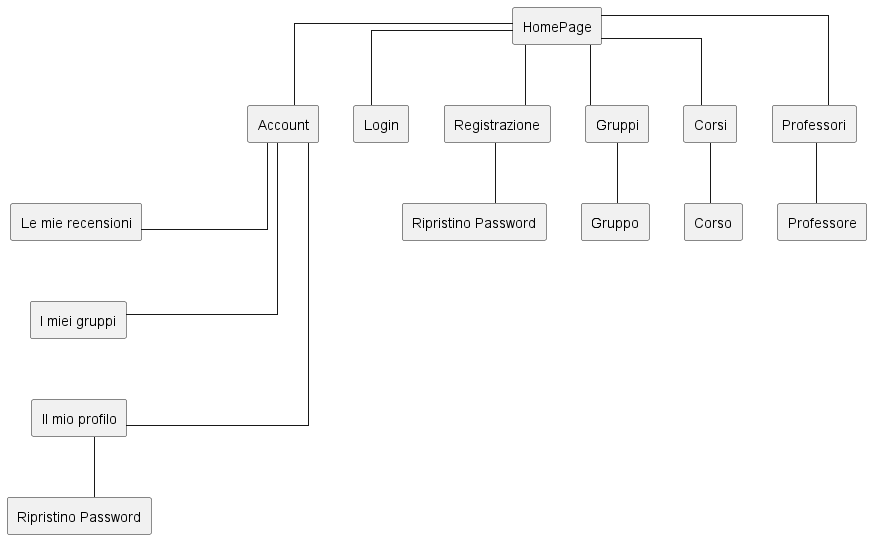

The diagram above was rendered by PlantUML. Its source (embedded in the PNG):
@startuml Sitemap


'skinparam linetype polyline
skinparam linetype ortho


rectangle HomePage


rectangle Login
rectangle Registrazione
rectangle Ripristino_password_registrazione as "Ripristino Password"




rectangle Account
together {
rectangle Il_mio_profilo as "Il mio profilo"
rectangle Le_mie_recensioni as "Le mie recensioni"
rectangle I_miei_gruppi as "I miei gruppi"
rectangle Ripristino_password_account as "Ripristino Password"
}


rectangle Gruppi
rectangle Gruppo


rectangle Corsi
rectangle Corso


rectangle Professori
rectangle Professore


HomePage -d- Login
Login -[hidden]u- HomePage


HomePage -d- Registrazione
Registrazione -[hidden]u- HomePage


HomePage -d- Gruppi
Gruppi -[hidden]u- HomePage


HomePage -d- Corsi
Corsi -[hidden]u- HomePage


HomePage -d- Professori
Professori -[hidden]u- HomePage


HomePage -d- Account
Account -[hidden]u- HomePage

Account -d- Il_mio_profilo
Account -d- Le_mie_recensioni
Account -d- I_miei_gruppi


Il_mio_profilo -d- Ripristino_password_account
Ripristino_password_account -[hidden]u- Il_mio_profilo
 
Le_mie_recensioni -[hidden]u- Account
I_miei_gruppi -[hidden]r- Account
Il_mio_profilo -[hidden]l- Account


Le_mie_recensioni -[hidden]- I_miei_gruppi
I_miei_gruppi -[hidden]u- Le_mie_recensioni


I_miei_gruppi -[hidden]d- Il_mio_profilo
Il_mio_profilo -[hidden]u- I_miei_gruppi




Registrazione -- Ripristino_password_registrazione


Gruppi -- Gruppo


Corsi -- Corso


Professori -- Professore


@enduml